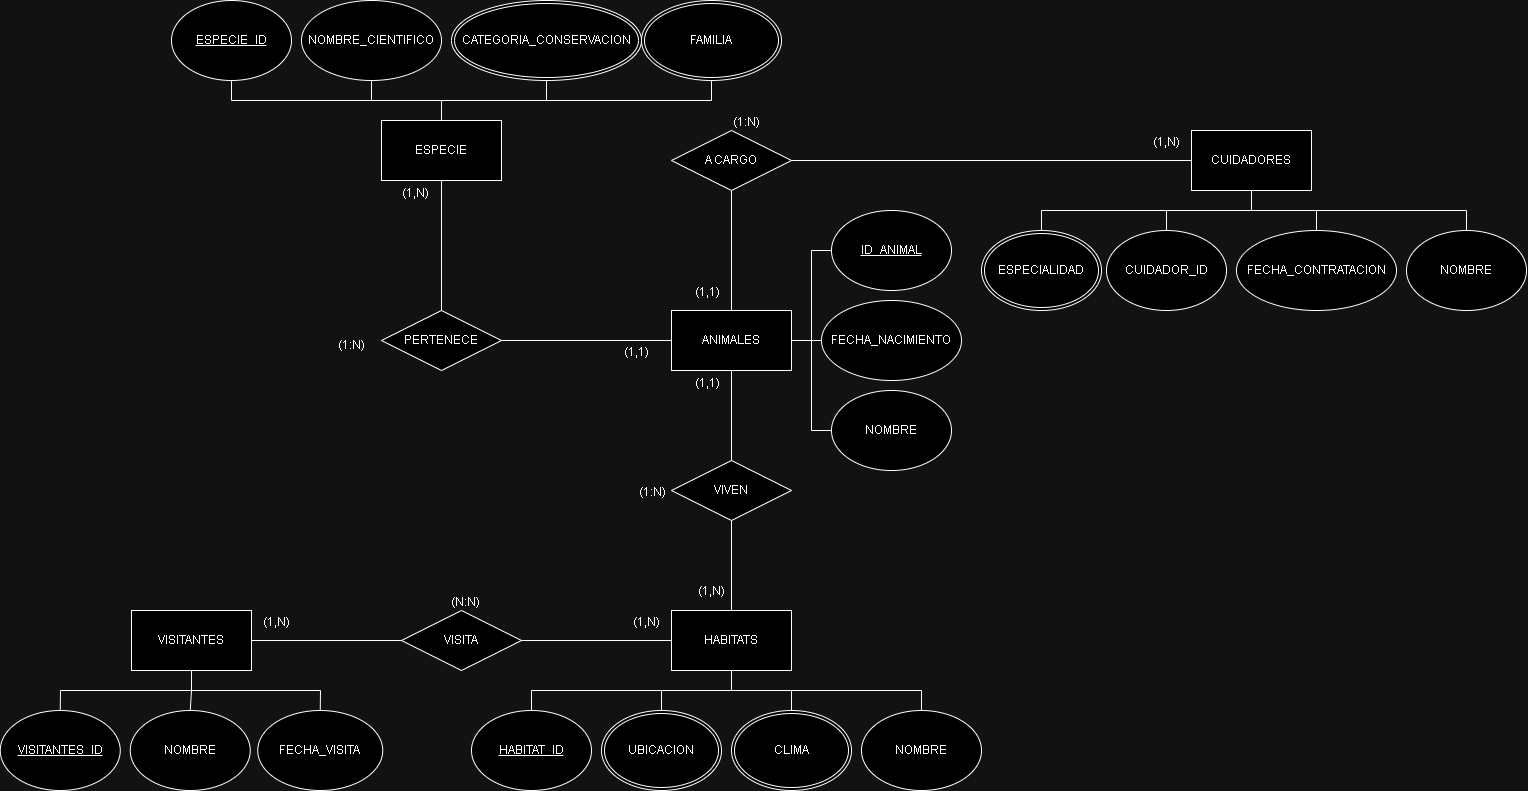

The diagram above was exported from draw.io. Its source (the exported page's mxGraphModel, read from the mxfile embedded in the PNG):
<mxGraphModel dx="2820" dy="472" grid="1" gridSize="10" guides="1" tooltips="1" connect="1" arrows="1" fold="1" page="1" pageScale="1" pageWidth="850" pageHeight="1100" math="0" shadow="0" extFonts="Permanent Marker^https://fonts.googleapis.com/css?family=Permanent+Marker">
  <root>
    <mxCell id="0" />
    <mxCell id="1" parent="0" />
    <mxCell id="YAyIdMuzfdJ5IFJ4T9EM-1" value="ANIMALES" style="rounded=0;whiteSpace=wrap;html=1;" parent="1" vertex="1">
      <mxGeometry x="-610" y="330" width="120" height="60" as="geometry" />
    </mxCell>
    <mxCell id="YAyIdMuzfdJ5IFJ4T9EM-2" value="HABITATS" style="rounded=0;whiteSpace=wrap;html=1;" parent="1" vertex="1">
      <mxGeometry x="-610" y="630" width="120" height="60" as="geometry" />
    </mxCell>
    <mxCell id="YAyIdMuzfdJ5IFJ4T9EM-3" value="ESPECIE" style="rounded=0;whiteSpace=wrap;html=1;" parent="1" vertex="1">
      <mxGeometry x="-900" y="140" width="120" height="60" as="geometry" />
    </mxCell>
    <mxCell id="YAyIdMuzfdJ5IFJ4T9EM-4" value="CUIDADORES" style="rounded=0;whiteSpace=wrap;html=1;" parent="1" vertex="1">
      <mxGeometry x="-90" y="150" width="120" height="60" as="geometry" />
    </mxCell>
    <mxCell id="YAyIdMuzfdJ5IFJ4T9EM-5" value="VISITANTES" style="rounded=0;whiteSpace=wrap;html=1;" parent="1" vertex="1">
      <mxGeometry x="-1150" y="630" width="120" height="60" as="geometry" />
    </mxCell>
    <mxCell id="YAyIdMuzfdJ5IFJ4T9EM-6" value="NOMBRE" style="ellipse;whiteSpace=wrap;html=1;" parent="1" vertex="1">
      <mxGeometry x="-450" y="410" width="120" height="80" as="geometry" />
    </mxCell>
    <mxCell id="YAyIdMuzfdJ5IFJ4T9EM-7" value="FECHA_NACIMIENTO" style="ellipse;whiteSpace=wrap;html=1;" parent="1" vertex="1">
      <mxGeometry x="-460" y="320" width="140" height="80" as="geometry" />
    </mxCell>
    <mxCell id="YAyIdMuzfdJ5IFJ4T9EM-10" value="NOMBRE_CIENTIFICO" style="ellipse;whiteSpace=wrap;html=1;" parent="1" vertex="1">
      <mxGeometry x="-980" y="20" width="140" height="80" as="geometry" />
    </mxCell>
    <mxCell id="YAyIdMuzfdJ5IFJ4T9EM-13" value="ID_ANIMAL" style="ellipse;whiteSpace=wrap;html=1;fontStyle=4" parent="1" vertex="1">
      <mxGeometry x="-450" y="230" width="120" height="80" as="geometry" />
    </mxCell>
    <mxCell id="YAyIdMuzfdJ5IFJ4T9EM-16" value="NOMBRE" style="ellipse;whiteSpace=wrap;html=1;fontStyle=0" parent="1" vertex="1">
      <mxGeometry x="-420" y="730" width="120" height="80" as="geometry" />
    </mxCell>
    <mxCell id="YAyIdMuzfdJ5IFJ4T9EM-17" value="NOMBRE" style="ellipse;whiteSpace=wrap;html=1;" parent="1" vertex="1">
      <mxGeometry x="125" y="250" width="120" height="80" as="geometry" />
    </mxCell>
    <mxCell id="YAyIdMuzfdJ5IFJ4T9EM-18" value="FECHA_CONTRATACION" style="ellipse;whiteSpace=wrap;html=1;" parent="1" vertex="1">
      <mxGeometry x="-45" y="250" width="160" height="80" as="geometry" />
    </mxCell>
    <mxCell id="YAyIdMuzfdJ5IFJ4T9EM-19" value="CUIDADOR_ID" style="ellipse;whiteSpace=wrap;html=1;" parent="1" vertex="1">
      <mxGeometry x="-175" y="250" width="120" height="80" as="geometry" />
    </mxCell>
    <mxCell id="YAyIdMuzfdJ5IFJ4T9EM-23" value="NOMBRE" style="ellipse;whiteSpace=wrap;html=1;" parent="1" vertex="1">
      <mxGeometry x="-1151.25" y="730" width="120" height="80" as="geometry" />
    </mxCell>
    <mxCell id="YAyIdMuzfdJ5IFJ4T9EM-24" value="" style="endArrow=none;html=1;rounded=0;exitX=1;exitY=0.5;exitDx=0;exitDy=0;entryX=0;entryY=0.5;entryDx=0;entryDy=0;" parent="1" source="YAyIdMuzfdJ5IFJ4T9EM-1" target="YAyIdMuzfdJ5IFJ4T9EM-13" edge="1">
      <mxGeometry width="50" height="50" relative="1" as="geometry">
        <mxPoint x="-520" y="310" as="sourcePoint" />
        <mxPoint x="-470" y="260" as="targetPoint" />
        <Array as="points">
          <mxPoint x="-470" y="360" />
          <mxPoint x="-470" y="270" />
        </Array>
      </mxGeometry>
    </mxCell>
    <mxCell id="YAyIdMuzfdJ5IFJ4T9EM-25" value="" style="endArrow=none;html=1;rounded=0;exitX=1;exitY=0.5;exitDx=0;exitDy=0;entryX=0;entryY=0.5;entryDx=0;entryDy=0;" parent="1" source="YAyIdMuzfdJ5IFJ4T9EM-1" target="YAyIdMuzfdJ5IFJ4T9EM-7" edge="1">
      <mxGeometry width="50" height="50" relative="1" as="geometry">
        <mxPoint x="-535" y="295" as="sourcePoint" />
        <mxPoint x="-485" y="245" as="targetPoint" />
      </mxGeometry>
    </mxCell>
    <mxCell id="YAyIdMuzfdJ5IFJ4T9EM-26" value="" style="endArrow=none;html=1;rounded=0;entryX=0;entryY=0.5;entryDx=0;entryDy=0;exitX=1;exitY=0.5;exitDx=0;exitDy=0;" parent="1" source="YAyIdMuzfdJ5IFJ4T9EM-1" target="YAyIdMuzfdJ5IFJ4T9EM-6" edge="1">
      <mxGeometry width="50" height="50" relative="1" as="geometry">
        <mxPoint x="-535" y="470" as="sourcePoint" />
        <mxPoint x="-485" y="420" as="targetPoint" />
        <Array as="points">
          <mxPoint x="-470" y="360" />
          <mxPoint x="-470" y="450" />
        </Array>
      </mxGeometry>
    </mxCell>
    <mxCell id="YAyIdMuzfdJ5IFJ4T9EM-30" value="VISITANTES_ID" style="ellipse;whiteSpace=wrap;html=1;fontStyle=4" parent="1" vertex="1">
      <mxGeometry x="-1281.25" y="730" width="120" height="80" as="geometry" />
    </mxCell>
    <mxCell id="YAyIdMuzfdJ5IFJ4T9EM-31" value="ESPECIE_ID" style="ellipse;whiteSpace=wrap;html=1;fontStyle=4" parent="1" vertex="1">
      <mxGeometry x="-1110" y="20" width="120" height="80" as="geometry" />
    </mxCell>
    <mxCell id="YAyIdMuzfdJ5IFJ4T9EM-32" value="HABITAT_ID" style="ellipse;whiteSpace=wrap;html=1;fontStyle=4" parent="1" vertex="1">
      <mxGeometry x="-810" y="730" width="120" height="80" as="geometry" />
    </mxCell>
    <mxCell id="YAyIdMuzfdJ5IFJ4T9EM-33" value="" style="endArrow=none;html=1;rounded=0;entryX=0.5;entryY=1;entryDx=0;entryDy=0;exitX=0.5;exitY=0;exitDx=0;exitDy=0;" parent="1" source="YAyIdMuzfdJ5IFJ4T9EM-16" target="YAyIdMuzfdJ5IFJ4T9EM-2" edge="1">
      <mxGeometry width="50" height="50" relative="1" as="geometry">
        <mxPoint x="-470" y="780" as="sourcePoint" />
        <mxPoint x="-420" y="730" as="targetPoint" />
        <Array as="points">
          <mxPoint x="-360" y="710" />
          <mxPoint x="-550" y="710" />
        </Array>
      </mxGeometry>
    </mxCell>
    <mxCell id="YAyIdMuzfdJ5IFJ4T9EM-34" value="" style="endArrow=none;html=1;rounded=0;exitX=0.5;exitY=1;exitDx=0;exitDy=0;" parent="1" source="YAyIdMuzfdJ5IFJ4T9EM-2" target="YAyIdMuzfdJ5IFJ4T9EM-89" edge="1">
      <mxGeometry width="50" height="50" relative="1" as="geometry">
        <mxPoint x="-470" y="710" as="sourcePoint" />
        <mxPoint x="-489.9999999999998" y="730" as="targetPoint" />
        <Array as="points">
          <mxPoint x="-550" y="710" />
          <mxPoint x="-490" y="710" />
        </Array>
      </mxGeometry>
    </mxCell>
    <mxCell id="YAyIdMuzfdJ5IFJ4T9EM-35" value="" style="endArrow=none;html=1;rounded=0;entryX=0.5;entryY=1;entryDx=0;entryDy=0;exitX=0.5;exitY=0;exitDx=0;exitDy=0;" parent="1" source="YAyIdMuzfdJ5IFJ4T9EM-85" target="YAyIdMuzfdJ5IFJ4T9EM-2" edge="1">
      <mxGeometry width="50" height="50" relative="1" as="geometry">
        <mxPoint x="-620" y="730" as="sourcePoint" />
        <mxPoint x="-560" y="690" as="targetPoint" />
        <Array as="points">
          <mxPoint x="-620" y="710" />
          <mxPoint x="-550" y="710" />
        </Array>
      </mxGeometry>
    </mxCell>
    <mxCell id="YAyIdMuzfdJ5IFJ4T9EM-36" value="" style="endArrow=none;html=1;rounded=0;entryX=0.5;entryY=1;entryDx=0;entryDy=0;exitX=0.5;exitY=0;exitDx=0;exitDy=0;" parent="1" source="YAyIdMuzfdJ5IFJ4T9EM-32" target="YAyIdMuzfdJ5IFJ4T9EM-2" edge="1">
      <mxGeometry width="50" height="50" relative="1" as="geometry">
        <mxPoint x="-690" y="710" as="sourcePoint" />
        <mxPoint x="-640" y="660" as="targetPoint" />
        <Array as="points">
          <mxPoint x="-750" y="710" />
          <mxPoint x="-550" y="710" />
        </Array>
      </mxGeometry>
    </mxCell>
    <mxCell id="YAyIdMuzfdJ5IFJ4T9EM-40" value="" style="endArrow=none;html=1;rounded=0;exitX=0.5;exitY=0;exitDx=0;exitDy=0;entryX=0.5;entryY=1;entryDx=0;entryDy=0;" parent="1" source="YAyIdMuzfdJ5IFJ4T9EM-30" target="YAyIdMuzfdJ5IFJ4T9EM-5" edge="1">
      <mxGeometry relative="1" as="geometry">
        <mxPoint x="-1240" y="700" as="sourcePoint" />
        <mxPoint x="-1080" y="700" as="targetPoint" />
        <Array as="points">
          <mxPoint x="-1221" y="710" />
          <mxPoint x="-1090" y="710" />
        </Array>
      </mxGeometry>
    </mxCell>
    <mxCell id="YAyIdMuzfdJ5IFJ4T9EM-43" value="" style="endArrow=none;html=1;rounded=0;exitX=0.5;exitY=0;exitDx=0;exitDy=0;entryX=0.5;entryY=1;entryDx=0;entryDy=0;" parent="1" source="YAyIdMuzfdJ5IFJ4T9EM-86" target="YAyIdMuzfdJ5IFJ4T9EM-5" edge="1">
      <mxGeometry relative="1" as="geometry">
        <mxPoint x="-1050" y="730" as="sourcePoint" />
        <mxPoint x="-1080" y="700" as="targetPoint" />
        <Array as="points">
          <mxPoint x="-961" y="710" />
          <mxPoint x="-1090" y="710" />
        </Array>
      </mxGeometry>
    </mxCell>
    <mxCell id="YAyIdMuzfdJ5IFJ4T9EM-46" value="" style="endArrow=none;html=1;rounded=0;exitX=0.5;exitY=0;exitDx=0;exitDy=0;entryX=0.5;entryY=1;entryDx=0;entryDy=0;" parent="1" source="YAyIdMuzfdJ5IFJ4T9EM-23" target="YAyIdMuzfdJ5IFJ4T9EM-5" edge="1">
      <mxGeometry relative="1" as="geometry">
        <mxPoint x="-1240" y="700" as="sourcePoint" />
        <mxPoint x="-1080" y="700" as="targetPoint" />
        <Array as="points">
          <mxPoint x="-1090" y="710" />
        </Array>
      </mxGeometry>
    </mxCell>
    <mxCell id="YAyIdMuzfdJ5IFJ4T9EM-47" value="ESPECIALIDAD" style="ellipse;shape=doubleEllipse;margin=3;whiteSpace=wrap;html=1;align=center;" parent="1" vertex="1">
      <mxGeometry x="-300" y="250" width="120" height="80" as="geometry" />
    </mxCell>
    <mxCell id="YAyIdMuzfdJ5IFJ4T9EM-48" value="" style="endArrow=none;html=1;rounded=0;exitX=0.5;exitY=1;exitDx=0;exitDy=0;entryX=0.5;entryY=0;entryDx=0;entryDy=0;" parent="1" source="YAyIdMuzfdJ5IFJ4T9EM-4" target="YAyIdMuzfdJ5IFJ4T9EM-17" edge="1">
      <mxGeometry relative="1" as="geometry">
        <mxPoint x="-120" y="280" as="sourcePoint" />
        <mxPoint x="40" y="280" as="targetPoint" />
        <Array as="points">
          <mxPoint x="-30" y="230" />
          <mxPoint x="185" y="230" />
        </Array>
      </mxGeometry>
    </mxCell>
    <mxCell id="YAyIdMuzfdJ5IFJ4T9EM-49" value="" style="endArrow=none;html=1;rounded=0;exitX=0.5;exitY=0;exitDx=0;exitDy=0;entryX=0.5;entryY=1;entryDx=0;entryDy=0;" parent="1" source="YAyIdMuzfdJ5IFJ4T9EM-47" target="YAyIdMuzfdJ5IFJ4T9EM-4" edge="1">
      <mxGeometry relative="1" as="geometry">
        <mxPoint x="-120" y="280" as="sourcePoint" />
        <mxPoint x="40" y="280" as="targetPoint" />
        <Array as="points">
          <mxPoint x="-240" y="230" />
          <mxPoint x="-30" y="230" />
        </Array>
      </mxGeometry>
    </mxCell>
    <mxCell id="YAyIdMuzfdJ5IFJ4T9EM-50" value="" style="endArrow=none;html=1;rounded=0;exitX=0.5;exitY=1;exitDx=0;exitDy=0;entryX=0.5;entryY=0;entryDx=0;entryDy=0;" parent="1" source="YAyIdMuzfdJ5IFJ4T9EM-4" target="YAyIdMuzfdJ5IFJ4T9EM-19" edge="1">
      <mxGeometry relative="1" as="geometry">
        <mxPoint x="-120" y="280" as="sourcePoint" />
        <mxPoint x="40" y="280" as="targetPoint" />
        <Array as="points">
          <mxPoint x="-30" y="230" />
          <mxPoint x="-115" y="230" />
        </Array>
      </mxGeometry>
    </mxCell>
    <mxCell id="YAyIdMuzfdJ5IFJ4T9EM-51" value="" style="endArrow=none;html=1;rounded=0;exitX=0.5;exitY=1;exitDx=0;exitDy=0;entryX=0.5;entryY=0;entryDx=0;entryDy=0;" parent="1" source="YAyIdMuzfdJ5IFJ4T9EM-4" target="YAyIdMuzfdJ5IFJ4T9EM-18" edge="1">
      <mxGeometry relative="1" as="geometry">
        <mxPoint x="-80" y="240" as="sourcePoint" />
        <mxPoint x="80" y="240" as="targetPoint" />
        <Array as="points">
          <mxPoint x="-30" y="230" />
          <mxPoint x="35" y="230" />
        </Array>
      </mxGeometry>
    </mxCell>
    <mxCell id="YAyIdMuzfdJ5IFJ4T9EM-52" value="" style="endArrow=none;html=1;rounded=0;exitX=0.5;exitY=1;exitDx=0;exitDy=0;entryX=0.5;entryY=0;entryDx=0;entryDy=0;" parent="1" source="YAyIdMuzfdJ5IFJ4T9EM-31" target="YAyIdMuzfdJ5IFJ4T9EM-3" edge="1">
      <mxGeometry relative="1" as="geometry">
        <mxPoint x="-880" y="200" as="sourcePoint" />
        <mxPoint x="-720" y="200" as="targetPoint" />
        <Array as="points">
          <mxPoint x="-1050" y="120" />
          <mxPoint x="-840" y="120" />
        </Array>
      </mxGeometry>
    </mxCell>
    <mxCell id="YAyIdMuzfdJ5IFJ4T9EM-53" value="" style="endArrow=none;html=1;rounded=0;entryX=0.5;entryY=1;entryDx=0;entryDy=0;exitX=0.5;exitY=0;exitDx=0;exitDy=0;" parent="1" source="YAyIdMuzfdJ5IFJ4T9EM-3" target="YAyIdMuzfdJ5IFJ4T9EM-10" edge="1">
      <mxGeometry relative="1" as="geometry">
        <mxPoint x="-880" y="200" as="sourcePoint" />
        <mxPoint x="-720" y="200" as="targetPoint" />
        <Array as="points">
          <mxPoint x="-840" y="120" />
          <mxPoint x="-910" y="120" />
        </Array>
      </mxGeometry>
    </mxCell>
    <mxCell id="YAyIdMuzfdJ5IFJ4T9EM-54" value="" style="endArrow=none;html=1;rounded=0;entryX=0.5;entryY=1;entryDx=0;entryDy=0;exitX=0.5;exitY=0;exitDx=0;exitDy=0;" parent="1" source="YAyIdMuzfdJ5IFJ4T9EM-3" target="YAyIdMuzfdJ5IFJ4T9EM-87" edge="1">
      <mxGeometry relative="1" as="geometry">
        <mxPoint x="-880" y="200" as="sourcePoint" />
        <mxPoint x="-569.9999999999998" y="100" as="targetPoint" />
        <Array as="points">
          <mxPoint x="-840" y="120" />
          <mxPoint x="-570" y="120" />
        </Array>
      </mxGeometry>
    </mxCell>
    <mxCell id="YAyIdMuzfdJ5IFJ4T9EM-55" value="" style="endArrow=none;html=1;rounded=0;entryX=0.5;entryY=1;entryDx=0;entryDy=0;exitX=0.5;exitY=0;exitDx=0;exitDy=0;" parent="1" source="YAyIdMuzfdJ5IFJ4T9EM-3" target="YAyIdMuzfdJ5IFJ4T9EM-82" edge="1">
      <mxGeometry relative="1" as="geometry">
        <mxPoint x="-880" y="200" as="sourcePoint" />
        <mxPoint x="-735" y="100" as="targetPoint" />
        <Array as="points">
          <mxPoint x="-840" y="120" />
          <mxPoint x="-735" y="120" />
        </Array>
      </mxGeometry>
    </mxCell>
    <mxCell id="YAyIdMuzfdJ5IFJ4T9EM-56" value="PERTENECE" style="shape=rhombus;perimeter=rhombusPerimeter;whiteSpace=wrap;html=1;align=center;" parent="1" vertex="1">
      <mxGeometry x="-900" y="330" width="120" height="60" as="geometry" />
    </mxCell>
    <mxCell id="YAyIdMuzfdJ5IFJ4T9EM-57" value="" style="endArrow=none;html=1;rounded=0;exitX=1;exitY=0.5;exitDx=0;exitDy=0;entryX=0;entryY=0.5;entryDx=0;entryDy=0;" parent="1" source="YAyIdMuzfdJ5IFJ4T9EM-56" target="YAyIdMuzfdJ5IFJ4T9EM-1" edge="1">
      <mxGeometry relative="1" as="geometry">
        <mxPoint x="-850" y="220" as="sourcePoint" />
        <mxPoint x="-830" y="300" as="targetPoint" />
      </mxGeometry>
    </mxCell>
    <mxCell id="YAyIdMuzfdJ5IFJ4T9EM-58" value="(1,1)" style="resizable=0;html=1;whiteSpace=wrap;align=right;verticalAlign=bottom;" parent="YAyIdMuzfdJ5IFJ4T9EM-57" connectable="0" vertex="1">
      <mxGeometry x="1" relative="1" as="geometry">
        <mxPoint x="-21" y="20" as="offset" />
      </mxGeometry>
    </mxCell>
    <mxCell id="YAyIdMuzfdJ5IFJ4T9EM-59" value="" style="endArrow=none;html=1;rounded=0;entryX=0.5;entryY=1;entryDx=0;entryDy=0;exitX=0.5;exitY=0;exitDx=0;exitDy=0;" parent="1" source="YAyIdMuzfdJ5IFJ4T9EM-56" target="YAyIdMuzfdJ5IFJ4T9EM-3" edge="1">
      <mxGeometry relative="1" as="geometry">
        <mxPoint x="-880" y="260" as="sourcePoint" />
        <mxPoint x="-710" y="260" as="targetPoint" />
      </mxGeometry>
    </mxCell>
    <mxCell id="YAyIdMuzfdJ5IFJ4T9EM-60" value="(1,N)" style="resizable=0;html=1;whiteSpace=wrap;align=right;verticalAlign=bottom;" parent="YAyIdMuzfdJ5IFJ4T9EM-59" connectable="0" vertex="1">
      <mxGeometry x="1" relative="1" as="geometry">
        <mxPoint x="-11" y="21" as="offset" />
      </mxGeometry>
    </mxCell>
    <mxCell id="YAyIdMuzfdJ5IFJ4T9EM-62" value="(1:N)" style="text;html=1;align=center;verticalAlign=middle;whiteSpace=wrap;rounded=0;" parent="1" vertex="1">
      <mxGeometry x="-960" y="350" width="60" height="30" as="geometry" />
    </mxCell>
    <mxCell id="YAyIdMuzfdJ5IFJ4T9EM-63" value="VIVEN" style="shape=rhombus;perimeter=rhombusPerimeter;whiteSpace=wrap;html=1;align=center;" parent="1" vertex="1">
      <mxGeometry x="-610" y="480" width="120" height="60" as="geometry" />
    </mxCell>
    <mxCell id="YAyIdMuzfdJ5IFJ4T9EM-64" value="" style="endArrow=none;html=1;rounded=0;entryX=0.5;entryY=0;entryDx=0;entryDy=0;exitX=0.5;exitY=1;exitDx=0;exitDy=0;" parent="1" source="YAyIdMuzfdJ5IFJ4T9EM-63" target="YAyIdMuzfdJ5IFJ4T9EM-2" edge="1">
      <mxGeometry relative="1" as="geometry">
        <mxPoint x="-755" y="570" as="sourcePoint" />
        <mxPoint x="-595" y="570" as="targetPoint" />
      </mxGeometry>
    </mxCell>
    <mxCell id="YAyIdMuzfdJ5IFJ4T9EM-65" value="(1,N)" style="resizable=0;html=1;whiteSpace=wrap;align=right;verticalAlign=bottom;" parent="YAyIdMuzfdJ5IFJ4T9EM-64" connectable="0" vertex="1">
      <mxGeometry x="1" relative="1" as="geometry">
        <mxPoint x="-5" y="-11" as="offset" />
      </mxGeometry>
    </mxCell>
    <mxCell id="YAyIdMuzfdJ5IFJ4T9EM-67" value="(1:N)" style="resizable=0;html=1;whiteSpace=wrap;align=right;verticalAlign=bottom;" parent="1" connectable="0" vertex="1">
      <mxGeometry x="-640" y="519.9982352941175" as="geometry">
        <mxPoint x="26" as="offset" />
      </mxGeometry>
    </mxCell>
    <mxCell id="YAyIdMuzfdJ5IFJ4T9EM-68" value="" style="endArrow=none;html=1;rounded=0;entryX=0.5;entryY=1;entryDx=0;entryDy=0;exitX=0.5;exitY=0;exitDx=0;exitDy=0;" parent="1" source="YAyIdMuzfdJ5IFJ4T9EM-63" target="YAyIdMuzfdJ5IFJ4T9EM-1" edge="1">
      <mxGeometry relative="1" as="geometry">
        <mxPoint x="-750" y="570" as="sourcePoint" />
        <mxPoint x="-590" y="570" as="targetPoint" />
      </mxGeometry>
    </mxCell>
    <mxCell id="YAyIdMuzfdJ5IFJ4T9EM-69" value="(1,1)" style="resizable=0;html=1;whiteSpace=wrap;align=right;verticalAlign=bottom;" parent="YAyIdMuzfdJ5IFJ4T9EM-68" connectable="0" vertex="1">
      <mxGeometry x="1" relative="1" as="geometry">
        <mxPoint x="-10" y="21" as="offset" />
      </mxGeometry>
    </mxCell>
    <mxCell id="YAyIdMuzfdJ5IFJ4T9EM-70" value="A CARGO" style="shape=rhombus;perimeter=rhombusPerimeter;whiteSpace=wrap;html=1;align=center;" parent="1" vertex="1">
      <mxGeometry x="-610" y="150" width="120" height="60" as="geometry" />
    </mxCell>
    <mxCell id="YAyIdMuzfdJ5IFJ4T9EM-71" value="" style="endArrow=none;html=1;rounded=0;entryX=0.5;entryY=0;entryDx=0;entryDy=0;exitX=0.5;exitY=1;exitDx=0;exitDy=0;" parent="1" source="YAyIdMuzfdJ5IFJ4T9EM-70" target="YAyIdMuzfdJ5IFJ4T9EM-1" edge="1">
      <mxGeometry relative="1" as="geometry">
        <mxPoint x="-700" y="310" as="sourcePoint" />
        <mxPoint x="-540" y="310" as="targetPoint" />
      </mxGeometry>
    </mxCell>
    <mxCell id="YAyIdMuzfdJ5IFJ4T9EM-72" value="(1,1)" style="resizable=0;html=1;whiteSpace=wrap;align=right;verticalAlign=bottom;" parent="YAyIdMuzfdJ5IFJ4T9EM-71" connectable="0" vertex="1">
      <mxGeometry x="1" relative="1" as="geometry">
        <mxPoint x="-10" y="-10" as="offset" />
      </mxGeometry>
    </mxCell>
    <mxCell id="YAyIdMuzfdJ5IFJ4T9EM-73" value="" style="endArrow=none;html=1;rounded=0;entryX=0;entryY=0.5;entryDx=0;entryDy=0;" parent="1" source="YAyIdMuzfdJ5IFJ4T9EM-70" target="YAyIdMuzfdJ5IFJ4T9EM-4" edge="1">
      <mxGeometry relative="1" as="geometry">
        <mxPoint x="-490" y="220" as="sourcePoint" />
        <mxPoint x="-330" y="220" as="targetPoint" />
      </mxGeometry>
    </mxCell>
    <mxCell id="YAyIdMuzfdJ5IFJ4T9EM-74" value="(1,N)" style="resizable=0;html=1;whiteSpace=wrap;align=right;verticalAlign=bottom;" parent="YAyIdMuzfdJ5IFJ4T9EM-73" connectable="0" vertex="1">
      <mxGeometry x="1" relative="1" as="geometry">
        <mxPoint x="-10" y="-10" as="offset" />
      </mxGeometry>
    </mxCell>
    <mxCell id="YAyIdMuzfdJ5IFJ4T9EM-75" value="(1:N)" style="resizable=0;html=1;whiteSpace=wrap;align=right;verticalAlign=bottom;" parent="1" connectable="0" vertex="1">
      <mxGeometry x="-520" y="150" as="geometry" />
    </mxCell>
    <mxCell id="YAyIdMuzfdJ5IFJ4T9EM-76" value="VISITA" style="shape=rhombus;perimeter=rhombusPerimeter;whiteSpace=wrap;html=1;align=center;" parent="1" vertex="1">
      <mxGeometry x="-880" y="630" width="120" height="60" as="geometry" />
    </mxCell>
    <mxCell id="YAyIdMuzfdJ5IFJ4T9EM-77" value="" style="endArrow=none;html=1;rounded=0;entryX=1;entryY=0.5;entryDx=0;entryDy=0;exitX=0;exitY=0.5;exitDx=0;exitDy=0;" parent="1" source="YAyIdMuzfdJ5IFJ4T9EM-76" target="YAyIdMuzfdJ5IFJ4T9EM-5" edge="1">
      <mxGeometry relative="1" as="geometry">
        <mxPoint x="-990" y="600" as="sourcePoint" />
        <mxPoint x="-830" y="600" as="targetPoint" />
      </mxGeometry>
    </mxCell>
    <mxCell id="YAyIdMuzfdJ5IFJ4T9EM-78" value="(1,N)" style="resizable=0;html=1;whiteSpace=wrap;align=right;verticalAlign=bottom;" parent="YAyIdMuzfdJ5IFJ4T9EM-77" connectable="0" vertex="1">
      <mxGeometry x="1" relative="1" as="geometry">
        <mxPoint x="40" y="-10" as="offset" />
      </mxGeometry>
    </mxCell>
    <mxCell id="YAyIdMuzfdJ5IFJ4T9EM-79" value="" style="endArrow=none;html=1;rounded=0;entryX=0;entryY=0.5;entryDx=0;entryDy=0;exitX=1;exitY=0.5;exitDx=0;exitDy=0;" parent="1" source="YAyIdMuzfdJ5IFJ4T9EM-76" target="YAyIdMuzfdJ5IFJ4T9EM-2" edge="1">
      <mxGeometry relative="1" as="geometry">
        <mxPoint x="-960" y="610" as="sourcePoint" />
        <mxPoint x="-800" y="610" as="targetPoint" />
      </mxGeometry>
    </mxCell>
    <mxCell id="YAyIdMuzfdJ5IFJ4T9EM-80" value="(1,N)" style="resizable=0;html=1;whiteSpace=wrap;align=right;verticalAlign=bottom;" parent="YAyIdMuzfdJ5IFJ4T9EM-79" connectable="0" vertex="1">
      <mxGeometry x="1" relative="1" as="geometry">
        <mxPoint x="-10" y="-10" as="offset" />
      </mxGeometry>
    </mxCell>
    <mxCell id="YAyIdMuzfdJ5IFJ4T9EM-81" value="(N:N)" style="resizable=0;html=1;whiteSpace=wrap;align=right;verticalAlign=bottom;" parent="1" connectable="0" vertex="1">
      <mxGeometry x="-799.9952173913043" y="630" as="geometry" />
    </mxCell>
    <mxCell id="YAyIdMuzfdJ5IFJ4T9EM-82" value="CATEGORIA_CONSERVACION" style="ellipse;shape=doubleEllipse;margin=3;whiteSpace=wrap;html=1;align=center;" parent="1" vertex="1">
      <mxGeometry x="-830" y="20" width="190" height="80" as="geometry" />
    </mxCell>
    <mxCell id="YAyIdMuzfdJ5IFJ4T9EM-85" value="UBICACION" style="ellipse;shape=doubleEllipse;margin=3;whiteSpace=wrap;html=1;align=center;" parent="1" vertex="1">
      <mxGeometry x="-680" y="730" width="120" height="80" as="geometry" />
    </mxCell>
    <mxCell id="YAyIdMuzfdJ5IFJ4T9EM-86" value="FECHA_VISITA" style="ellipse;whiteSpace=wrap;html=1;align=center;" parent="1" vertex="1">
      <mxGeometry x="-1023.75" y="730" width="125" height="80" as="geometry" />
    </mxCell>
    <mxCell id="YAyIdMuzfdJ5IFJ4T9EM-87" value="FAMILIA" style="ellipse;shape=doubleEllipse;margin=3;whiteSpace=wrap;html=1;align=center;" parent="1" vertex="1">
      <mxGeometry x="-640" y="20" width="140" height="80" as="geometry" />
    </mxCell>
    <mxCell id="YAyIdMuzfdJ5IFJ4T9EM-89" value="CLIMA" style="ellipse;shape=doubleEllipse;margin=3;whiteSpace=wrap;html=1;align=center;" parent="1" vertex="1">
      <mxGeometry x="-550" y="730" width="120" height="80" as="geometry" />
    </mxCell>
  </root>
</mxGraphModel>